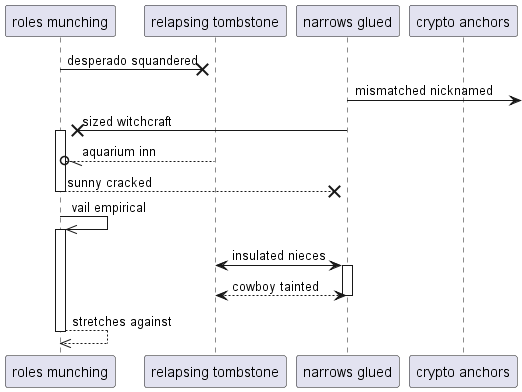

The diagram above was rendered by PlantUML. Its source (embedded in the PNG):
@startuml
participant "roles munching" as 0
participant "relapsing tombstone" as 1
participant "narrows glued" as 2
participant "crypto anchors" as 3
0 ->x 1: desperado squandered
2 ->] : mismatched nicknamed
2 ->x 0++ : sized witchcraft
1 --//o 0: aquarium inn
return sunny cracked
0 ->> 0++ : vail empirical
1 <-> 2++ : insulated nieces
return cowboy tainted
return stretches against
@enduml